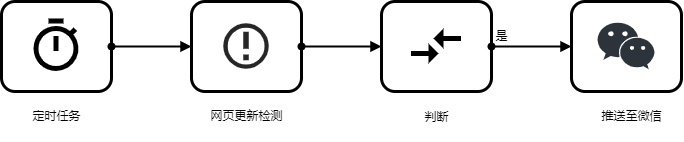

The diagram above was exported from draw.io. Its source (the exported page's mxGraphModel, read from the mxfile embedded in the PNG):
<mxGraphModel dx="1018" dy="537" grid="1" gridSize="10" guides="1" tooltips="1" connect="1" arrows="1" fold="1" page="1" pageScale="1" pageWidth="826" pageHeight="1169" background="none" math="0" shadow="0">
  <root>
    <mxCell id="0" />
    <mxCell id="1" parent="0" />
    <mxCell id="H-TligfiRVoKvnowu4Hb-101" value="" style="rounded=0;orthogonalLoop=1;jettySize=auto;html=1;startArrow=oval;startFill=1;strokeWidth=2;endArrow=block;endFill=1;" edge="1" parent="1" source="H-TligfiRVoKvnowu4Hb-96" target="H-TligfiRVoKvnowu4Hb-100">
      <mxGeometry relative="1" as="geometry" />
    </mxCell>
    <mxCell id="H-TligfiRVoKvnowu4Hb-96" value="&lt;p style=&quot;margin: 0px; margin-left: 8px;&quot;&gt;&lt;br&gt;&lt;/p&gt;" style="verticalAlign=middle;align=center;overflow=fill;fontSize=12;fontFamily=Helvetica;html=1;rounded=1;fontStyle=1;strokeWidth=3;fillColor=none;strokeColor=#000000;" vertex="1" parent="1">
      <mxGeometry x="70" y="260" width="110" height="90" as="geometry" />
    </mxCell>
    <mxCell id="H-TligfiRVoKvnowu4Hb-99" value="定时任务" style="text;html=1;align=center;verticalAlign=middle;resizable=0;points=[];autosize=1;strokeColor=none;fillColor=none;" vertex="1" parent="1">
      <mxGeometry x="90" y="360" width="70" height="30" as="geometry" />
    </mxCell>
    <mxCell id="H-TligfiRVoKvnowu4Hb-104" value="" style="edgeStyle=orthogonalEdgeStyle;rounded=0;orthogonalLoop=1;jettySize=auto;html=1;startArrow=oval;startFill=1;strokeWidth=2;endArrow=block;endFill=1;" edge="1" parent="1" source="H-TligfiRVoKvnowu4Hb-100" target="H-TligfiRVoKvnowu4Hb-103">
      <mxGeometry relative="1" as="geometry" />
    </mxCell>
    <mxCell id="H-TligfiRVoKvnowu4Hb-100" value="&lt;p style=&quot;margin: 0px; margin-left: 8px;&quot;&gt;&lt;br&gt;&lt;/p&gt;" style="verticalAlign=middle;align=center;overflow=fill;fontSize=12;fontFamily=Helvetica;html=1;rounded=1;fontStyle=1;strokeWidth=3;fillColor=none;" vertex="1" parent="1">
      <mxGeometry x="260" y="260" width="110" height="90" as="geometry" />
    </mxCell>
    <mxCell id="H-TligfiRVoKvnowu4Hb-102" value="网页更新检测" style="text;html=1;align=center;verticalAlign=middle;resizable=0;points=[];autosize=1;strokeColor=none;fillColor=none;" vertex="1" parent="1">
      <mxGeometry x="265" y="360" width="100" height="30" as="geometry" />
    </mxCell>
    <mxCell id="H-TligfiRVoKvnowu4Hb-109" value="" style="edgeStyle=orthogonalEdgeStyle;curved=1;orthogonalLoop=1;jettySize=auto;html=1;startArrow=oval;startFill=1;strokeWidth=2;endArrow=block;endFill=1;" edge="1" parent="1" source="H-TligfiRVoKvnowu4Hb-103" target="H-TligfiRVoKvnowu4Hb-108">
      <mxGeometry relative="1" as="geometry" />
    </mxCell>
    <mxCell id="H-TligfiRVoKvnowu4Hb-103" value="&lt;p style=&quot;margin: 0px; margin-left: 8px;&quot;&gt;&lt;br&gt;&lt;/p&gt;" style="verticalAlign=middle;align=center;overflow=fill;fontSize=12;fontFamily=Helvetica;html=1;rounded=1;fontStyle=1;strokeWidth=3;fillColor=none;" vertex="1" parent="1">
      <mxGeometry x="450" y="260" width="110" height="90" as="geometry" />
    </mxCell>
    <mxCell id="H-TligfiRVoKvnowu4Hb-105" value="&lt;p style=&quot;line-height: 100%;&quot;&gt;判断&lt;br&gt;&lt;/p&gt;" style="text;html=1;align=center;verticalAlign=middle;resizable=0;points=[];autosize=1;strokeColor=none;fillColor=none;" vertex="1" parent="1">
      <mxGeometry x="480" y="350" width="50" height="50" as="geometry" />
    </mxCell>
    <mxCell id="H-TligfiRVoKvnowu4Hb-108" value="&lt;p style=&quot;margin: 0px; margin-left: 8px;&quot;&gt;&lt;br&gt;&lt;/p&gt;" style="verticalAlign=middle;align=center;overflow=fill;fontSize=12;fontFamily=Helvetica;html=1;rounded=1;fontStyle=1;strokeWidth=3;fillColor=none;" vertex="1" parent="1">
      <mxGeometry x="640" y="260" width="110" height="90" as="geometry" />
    </mxCell>
    <mxCell id="H-TligfiRVoKvnowu4Hb-110" value="是" style="text;html=1;align=center;verticalAlign=middle;resizable=0;points=[];autosize=1;strokeColor=none;fillColor=none;" vertex="1" parent="1">
      <mxGeometry x="550" y="280" width="40" height="30" as="geometry" />
    </mxCell>
    <mxCell id="H-TligfiRVoKvnowu4Hb-111" value="推送至微信" style="text;html=1;align=center;verticalAlign=middle;resizable=0;points=[];autosize=1;strokeColor=none;fillColor=none;" vertex="1" parent="1">
      <mxGeometry x="660" y="360" width="80" height="30" as="geometry" />
    </mxCell>
    <mxCell id="H-TligfiRVoKvnowu4Hb-113" value="" style="shape=image;imageAspect=0;aspect=fixed;verticalLabelPosition=bottom;verticalAlign=top;strokeColor=#000000;fillColor=none;image=data:image/svg+xml,(base64 omitted: 972 chars);" vertex="1" parent="1">
      <mxGeometry x="95" y="275" width="60" height="60" as="geometry" />
    </mxCell>
    <mxCell id="H-TligfiRVoKvnowu4Hb-114" value="" style="shape=image;imageAspect=0;aspect=fixed;verticalLabelPosition=bottom;verticalAlign=top;strokeColor=#000000;fillColor=none;image=data:image/svg+xml,(base64 omitted: 612 chars);" vertex="1" parent="1">
      <mxGeometry x="475" y="275" width="60" height="60" as="geometry" />
    </mxCell>
    <mxCell id="H-TligfiRVoKvnowu4Hb-116" value="" style="shape=image;imageAspect=0;aspect=fixed;verticalLabelPosition=bottom;verticalAlign=top;strokeColor=#000000;fillColor=none;image=data:image/svg+xml,(base64 omitted: 464 chars);" vertex="1" parent="1">
      <mxGeometry x="292.34" y="282.34" width="45.31" height="45.31" as="geometry" />
    </mxCell>
    <mxCell id="H-TligfiRVoKvnowu4Hb-117" value="" style="shape=image;verticalLabelPosition=bottom;labelBackgroundColor=default;verticalAlign=top;aspect=fixed;imageAspect=0;image=data:image/svg+xml,(base64 omitted: 2624 chars);" vertex="1" parent="1">
      <mxGeometry x="665" y="275" width="60" height="60" as="geometry" />
    </mxCell>
  </root>
</mxGraphModel>